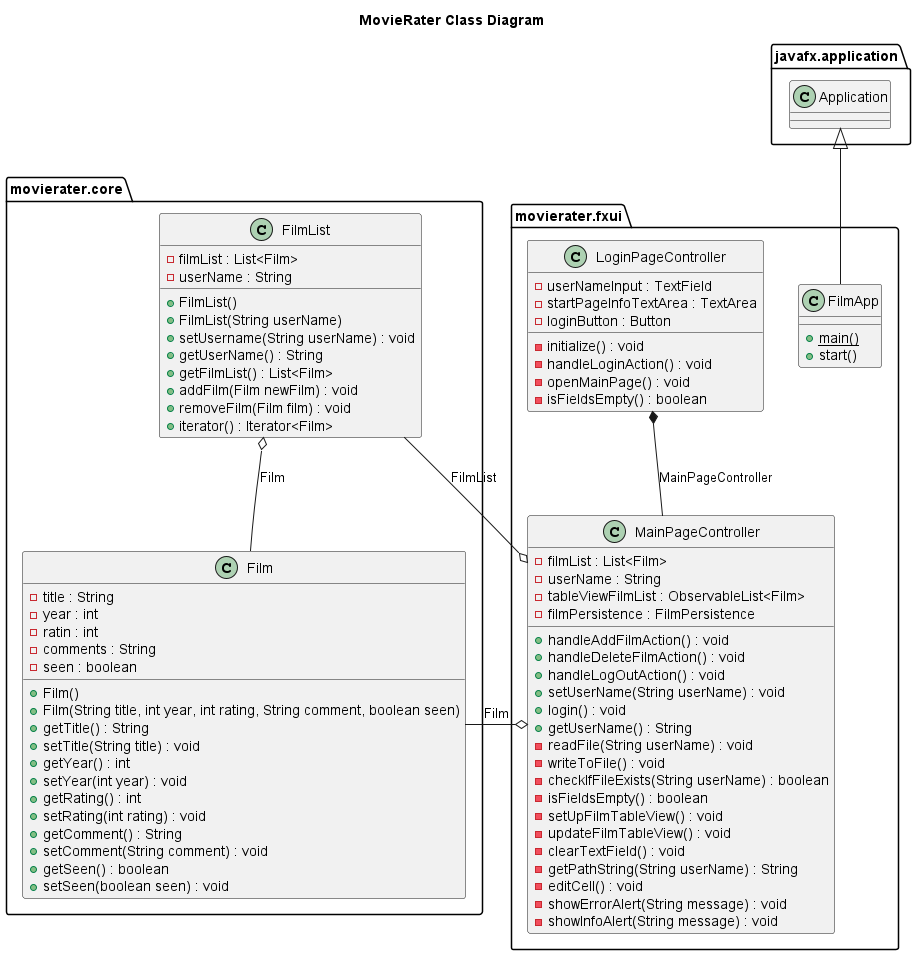

The diagram above was rendered by PlantUML. Its source (embedded in the PNG):
@startuml

title MovieRater Class Diagram

/' - private
    # protected
    ~ package level access
    + public
 '/

package "movierater.core" {
    namespace movierater.core {
        class movierater.core.Film {
            - title : String
            - year : int
            - ratin : int
            - comments : String
            - seen : boolean

            + Film()
            + Film(String title, int year, int rating, String comment, boolean seen)
            + getTitle() : String
            + setTitle(String title) : void
            + getYear() : int
            + setYear(int year) : void
            + getRating() : int
            + setRating(int rating) : void
            + getComment() : String
            + setComment(String comment) : void
            + getSeen() : boolean
            + setSeen(boolean seen) : void
        }
    }
    namespace movierater.core {
        class movierater.core.FilmList {
            - filmList : List<Film>
            - userName : String
            
            + FilmList()
            + FilmList(String userName)
            + setUsername(String userName) : void
            + getUserName() : String
            + getFilmList() : List<Film>
            + addFilm(Film newFilm) : void
            + removeFilm(Film film) : void
            + iterator() : Iterator<Film>
        }
    }
}


package "movierater.fxui" {
    namespace movierater.fxui {
        class movierater.fxui.FilmApp {
            {static} + main()
            + start()
        }
    }
    namespace movierater.fxui {
        class movierater.fxui.LoginPageController {
            - userNameInput : TextField
            - startPageInfoTextArea : TextArea
            - loginButton : Button

            - initialize() : void
            - handleLoginAction() : void
            - openMainPage() : void
            - isFieldsEmpty() : boolean
        }
    }
    namespace movierater.fxui {
        class movierater.fxui.MainPageController {
            - filmList : List<Film> 
            - userName : String
            - tableViewFilmList : ObservableList<Film> 
            - filmPersistence : FilmPersistence 

            + handleAddFilmAction() : void
            + handleDeleteFilmAction() : void
            + handleLogOutAction() : void
            + setUserName(String userName) : void
            + login() : void
            + getUserName() : String
            - readFile(String userName) : void
            - writeToFile() : void
            - checkIfFileExists(String userName) : boolean
            - isFieldsEmpty() : boolean
            - setUpFilmTableView() : void
            - updateFilmTableView() : void
            - clearTextField() : void
            - getPathString(String userName) : String
            - editCell() : void
            - showErrorAlert(String message) : void
            - showInfoAlert(String message) : void
        }
    }

    movierater.fxui.FilmApp -up-|> javafx.application.Application
    movierater.fxui.LoginPageController *-- movierater.fxui.MainPageController : MainPageController
    movierater.fxui.MainPageController o-left-- movierater.core.FilmList : FilmList
    movierater.fxui.MainPageController o-left-- movierater.core.Film : Film
    movierater.core.FilmList o-- movierater.core.Film : Film

}

@enduml